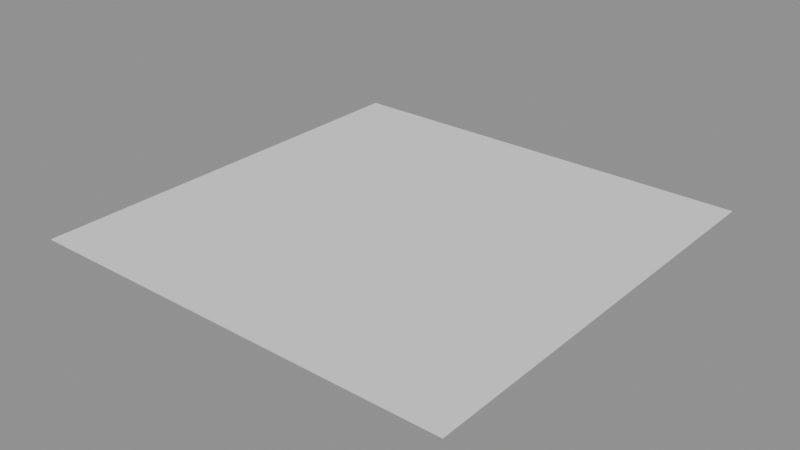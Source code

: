# Source: ch08_02_softbody_no_edges.blend  (saved by Blender 5.3.31; exported with 4.5.12 LTS)
import bpy
from mathutils import Matrix  # noqa: F401  (used for matrix-valued properties, if any)

bpy.ops.wm.read_factory_settings(use_empty=True)
scene = bpy.context.scene
scene.name = 'SC_SOFT'

# ---- meshes
me_me_plate = bpy.data.meshes.new('ME_Plate')
me_me_plate.from_pydata([(-1.0, -1.0, 2.0), (-0.8333, -1.0, 2.0), (-0.6667, -1.0, 2.0), (-0.5, -1.0, 2.0), (-0.3333, -1.0, 2.0), (-0.1667, -1.0, 2.0), (0.0, -1.0, 2.0), (0.1667, -1.0, 2.0), (0.3333, -1.0, 2.0), (0.5, -1.0, 2.0), (0.6667, -1.0, 2.0), (0.8333, -1.0, 2.0), (1.0, -1.0, 2.0), (-1.0, -0.8333, 2.0), (-0.8333, -0.8333, 2.0), (-0.6667, -0.8333, 2.0), (-0.5, -0.8333, 2.0), (-0.3333, -0.8333, 2.0), (-0.1667, -0.8333, 2.0), (0.0, -0.8333, 2.0), (0.1667, -0.8333, 2.0), (0.3333, -0.8333, 2.0), (0.5, -0.8333, 2.0), (0.6667, -0.8333, 2.0), (0.8333, -0.8333, 2.0), (1.0, -0.8333, 2.0), (-1.0, -0.6667, 2.0), (-0.8333, -0.6667, 2.0), (-0.6667, -0.6667, 2.0), (-0.5, -0.6667, 2.0), (-0.3333, -0.6667, 2.0), (-0.1667, -0.6667, 2.0), (0.0, -0.6667, 2.0), (0.1667, -0.6667, 2.0), (0.3333, -0.6667, 2.0), (0.5, -0.6667, 2.0), (0.6667, -0.6667, 2.0), (0.8333, -0.6667, 2.0), (1.0, -0.6667, 2.0), (-1.0, -0.5, 2.0), (-0.8333, -0.5, 2.0), (-0.6667, -0.5, 2.0), (-0.5, -0.5, 2.0), (-0.3333, -0.5, 2.0), (-0.1667, -0.5, 2.0), (0.0, -0.5, 2.0), (0.1667, -0.5, 2.0), (0.3333, -0.5, 2.0), (0.5, -0.5, 2.0), (0.6667, -0.5, 2.0), (0.8333, -0.5, 2.0), (1.0, -0.5, 2.0), (-1.0, -0.3333, 2.0), (-0.8333, -0.3333, 2.0), (-0.6667, -0.3333, 2.0), (-0.5, -0.3333, 2.0), (-0.3333, -0.3333, 2.0), (-0.1667, -0.3333, 2.0), (0.0, -0.3333, 2.0), (0.1667, -0.3333, 2.0), (0.3333, -0.3333, 2.0), (0.5, -0.3333, 2.0), (0.6667, -0.3333, 2.0), (0.8333, -0.3333, 2.0), (1.0, -0.3333, 2.0), (-1.0, -0.1667, 2.0), (-0.8333, -0.1667, 2.0), (-0.6667, -0.1667, 2.0), (-0.5, -0.1667, 2.0), (-0.3333, -0.1667, 2.0), (-0.1667, -0.1667, 2.0), (0.0, -0.1667, 2.0), (0.1667, -0.1667, 2.0), (0.3333, -0.1667, 2.0), (0.5, -0.1667, 2.0), (0.6667, -0.1667, 2.0), (0.8333, -0.1667, 2.0), (1.0, -0.1667, 2.0), (-1.0, 0.0, 2.0), (-0.8333, 0.0, 2.0), (-0.6667, 0.0, 2.0), (-0.5, 0.0, 2.0), (-0.3333, 0.0, 2.0), (-0.1667, 0.0, 2.0), (0.0, 0.0, 2.0), (0.1667, 0.0, 2.0), (0.3333, 0.0, 2.0), (0.5, 0.0, 2.0), (0.6667, 0.0, 2.0), (0.8333, 0.0, 2.0), (1.0, 0.0, 2.0), (-1.0, 0.1667, 2.0), (-0.8333, 0.1667, 2.0), (-0.6667, 0.1667, 2.0), (-0.5, 0.1667, 2.0), (-0.3333, 0.1667, 2.0), (-0.1667, 0.1667, 2.0), (0.0, 0.1667, 2.0), (0.1667, 0.1667, 2.0), (0.3333, 0.1667, 2.0), (0.5, 0.1667, 2.0), (0.6667, 0.1667, 2.0), (0.8333, 0.1667, 2.0), (1.0, 0.1667, 2.0), (-1.0, 0.3333, 2.0), (-0.8333, 0.3333, 2.0), (-0.6667, 0.3333, 2.0), (-0.5, 0.3333, 2.0), (-0.3333, 0.3333, 2.0), (-0.1667, 0.3333, 2.0), (0.0, 0.3333, 2.0), (0.1667, 0.3333, 2.0), (0.3333, 0.3333, 2.0), (0.5, 0.3333, 2.0), (0.6667, 0.3333, 2.0), (0.8333, 0.3333, 2.0), (1.0, 0.3333, 2.0), (-1.0, 0.5, 2.0), (-0.8333, 0.5, 2.0), (-0.6667, 0.5, 2.0), (-0.5, 0.5, 2.0), (-0.3333, 0.5, 2.0), (-0.1667, 0.5, 2.0), (0.0, 0.5, 2.0), (0.1667, 0.5, 2.0), (0.3333, 0.5, 2.0), (0.5, 0.5, 2.0), (0.6667, 0.5, 2.0), (0.8333, 0.5, 2.0), (1.0, 0.5, 2.0), (-1.0, 0.6667, 2.0), (-0.8333, 0.6667, 2.0), (-0.6667, 0.6667, 2.0), (-0.5, 0.6667, 2.0), (-0.3333, 0.6667, 2.0), (-0.1667, 0.6667, 2.0), (0.0, 0.6667, 2.0), (0.1667, 0.6667, 2.0), (0.3333, 0.6667, 2.0), (0.5, 0.6667, 2.0), (0.6667, 0.6667, 2.0), (0.8333, 0.6667, 2.0), (1.0, 0.6667, 2.0), (-1.0, 0.8333, 2.0), (-0.8333, 0.8333, 2.0), (-0.6667, 0.8333, 2.0), (-0.5, 0.8333, 2.0), (-0.3333, 0.8333, 2.0), (-0.1667, 0.8333, 2.0), (0.0, 0.8333, 2.0), (0.1667, 0.8333, 2.0), (0.3333, 0.8333, 2.0), (0.5, 0.8333, 2.0), (0.6667, 0.8333, 2.0), (0.8333, 0.8333, 2.0), (1.0, 0.8333, 2.0), (-1.0, 1.0, 2.0), (-0.8333, 1.0, 2.0), (-0.6667, 1.0, 2.0), (-0.5, 1.0, 2.0), (-0.3333, 1.0, 2.0), (-0.1667, 1.0, 2.0), (0.0, 1.0, 2.0), (0.1667, 1.0, 2.0), (0.3333, 1.0, 2.0), (0.5, 1.0, 2.0), (0.6667, 1.0, 2.0), (0.8333, 1.0, 2.0), (1.0, 1.0, 2.0)], [], [(0, 1, 14, 13), (1, 2, 15, 14), (2, 3, 16, 15), (3, 4, 17, 16), (4, 5, 18, 17), (5, 6, 19, 18), (6, 7, 20, 19), (7, 8, 21, 20), (8, 9, 22, 21), (9, 10, 23, 22), (10, 11, 24, 23), (11, 12, 25, 24), (13, 14, 27, 26), (14, 15, 28, 27), (15, 16, 29, 28), (16, 17, 30, 29), (17, 18, 31, 30), (18, 19, 32, 31), (19, 20, 33, 32), (20, 21, 34, 33), (21, 22, 35, 34), (22, 23, 36, 35), (23, 24, 37, 36), (24, 25, 38, 37), (26, 27, 40, 39), (27, 28, 41, 40), (28, 29, 42, 41), (29, 30, 43, 42), (30, 31, 44, 43), (31, 32, 45, 44), (32, 33, 46, 45), (33, 34, 47, 46), (34, 35, 48, 47), (35, 36, 49, 48), (36, 37, 50, 49), (37, 38, 51, 50), (39, 40, 53, 52), (40, 41, 54, 53), (41, 42, 55, 54), (42, 43, 56, 55), (43, 44, 57, 56), (44, 45, 58, 57), (45, 46, 59, 58), (46, 47, 60, 59), (47, 48, 61, 60), (48, 49, 62, 61), (49, 50, 63, 62), (50, 51, 64, 63), (52, 53, 66, 65), (53, 54, 67, 66), (54, 55, 68, 67), (55, 56, 69, 68), (56, 57, 70, 69), (57, 58, 71, 70), (58, 59, 72, 71), (59, 60, 73, 72), (60, 61, 74, 73), (61, 62, 75, 74), (62, 63, 76, 75), (63, 64, 77, 76), (65, 66, 79, 78), (66, 67, 80, 79), (67, 68, 81, 80), (68, 69, 82, 81), (69, 70, 83, 82), (70, 71, 84, 83), (71, 72, 85, 84), (72, 73, 86, 85), (73, 74, 87, 86), (74, 75, 88, 87), (75, 76, 89, 88), (76, 77, 90, 89), (78, 79, 92, 91), (79, 80, 93, 92), (80, 81, 94, 93), (81, 82, 95, 94), (82, 83, 96, 95), (83, 84, 97, 96), (84, 85, 98, 97), (85, 86, 99, 98), (86, 87, 100, 99), (87, 88, 101, 100), (88, 89, 102, 101), (89, 90, 103, 102), (91, 92, 105, 104), (92, 93, 106, 105), (93, 94, 107, 106), (94, 95, 108, 107), (95, 96, 109, 108), (96, 97, 110, 109), (97, 98, 111, 110), (98, 99, 112, 111), (99, 100, 113, 112), (100, 101, 114, 113), (101, 102, 115, 114), (102, 103, 116, 115), (104, 105, 118, 117), (105, 106, 119, 118), (106, 107, 120, 119), (107, 108, 121, 120), (108, 109, 122, 121), (109, 110, 123, 122), (110, 111, 124, 123), (111, 112, 125, 124), (112, 113, 126, 125), (113, 114, 127, 126), (114, 115, 128, 127), (115, 116, 129, 128), (117, 118, 131, 130), (118, 119, 132, 131), (119, 120, 133, 132), (120, 121, 134, 133), (121, 122, 135, 134), (122, 123, 136, 135), (123, 124, 137, 136), (124, 125, 138, 137), (125, 126, 139, 138), (126, 127, 140, 139), (127, 128, 141, 140), (128, 129, 142, 141), (130, 131, 144, 143), (131, 132, 145, 144), (132, 133, 146, 145), (133, 134, 147, 146), (134, 135, 148, 147), (135, 136, 149, 148), (136, 137, 150, 149), (137, 138, 151, 150), (138, 139, 152, 151), (139, 140, 153, 152), (140, 141, 154, 153), (141, 142, 155, 154), (143, 144, 157, 156), (144, 145, 158, 157), (145, 146, 159, 158), (146, 147, 160, 159), (147, 148, 161, 160), (148, 149, 162, 161), (149, 150, 163, 162), (150, 151, 164, 163), (151, 152, 165, 164), (152, 153, 166, 165), (153, 154, 167, 166), (154, 155, 168, 167)])
me_me_plate.update()

# ---- objects
ob_geo_plate = bpy.data.objects.new('GEO_Plate', me_me_plate)

# ---- transforms, parenting, visibility, modifiers, constraints
ob_geo_plate.location = (0.0, 0.0, 0.0)
_vg = ob_geo_plate.vertex_groups.new(name='pin')
_m = ob_geo_plate.modifiers.new('Softbody', 'SOFT_BODY')

# ---- collection membership
scene.collection.objects.link(ob_geo_plate)

# ---- scene / render settings (as saved in the file)
scene.frame_start = 1; scene.frame_end = 100; scene.frame_set(1)
scene.render.engine = 'BLENDER_EEVEE_NEXT'
scene.render.bake_bias = 0.0
scene.render.bake_samples = 0
scene.render.compositor_device = 'GPU'
scene.eevee.use_volume_custom_range = False
scene.eevee.fast_gi_thickness_near = 0.1
scene.eevee.fast_gi_thickness_far = 0.0
scene.eevee.ray_tracing_options.screen_trace_thickness = 0.1
bpy.context.view_layer.update()

# ---- added for rendering (the .blend has no active camera and no usable light): camera, sun + grey world if the file has none
cam_auto = bpy.data.cameras.new('AutoCamera')
cam_auto.lens = 50.0
cam_auto.sensor_width = 36.0
cam_auto.clip_end = 1000.0
ob_auto_camera = bpy.data.objects.new('AutoCamera', cam_auto)
scene.collection.objects.link(ob_auto_camera)
ob_auto_camera.location = (2.61693, -3.14032, 4.09354)
ob_auto_camera.rotation_euler = (1.09748, -7.21219e-08, 0.694738)
scene.camera = ob_auto_camera
light_auto_sun = bpy.data.lights.new('AutoSun', 'SUN')
light_auto_sun.energy = 3.0
light_auto_sun.angle = 0.0523599
ob_auto_sun = bpy.data.objects.new('AutoSun', light_auto_sun)
scene.collection.objects.link(ob_auto_sun)
ob_auto_sun.rotation_euler = (0.872665, 0.174533, 0.523599)
if scene.world is None:
    world_auto = bpy.data.worlds.new('AutoWorld')
    world_auto.color = (0.3, 0.3, 0.3)
    scene.world = world_auto
bpy.context.view_layer.update()
